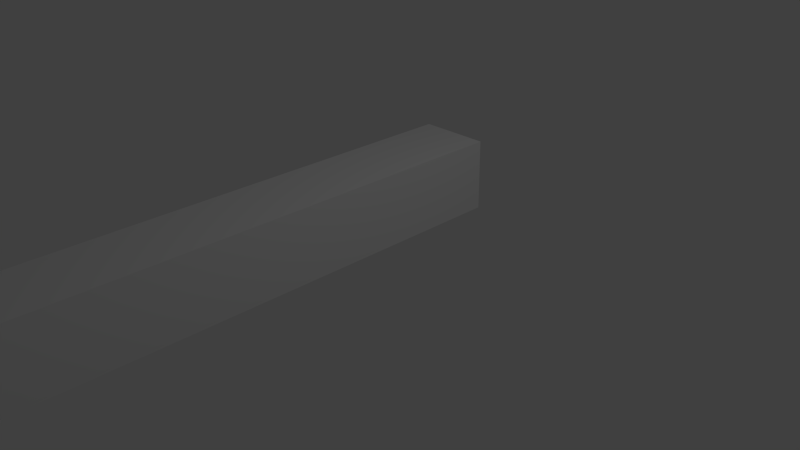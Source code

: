 # Source: fists.blend  (saved by Blender 2.64.0; exported with 4.5.12 LTS)
import bpy
from mathutils import Matrix  # noqa: F401  (used for matrix-valued properties, if any)

bpy.ops.wm.read_factory_settings(use_empty=True)
scene = bpy.context.scene
scene.name = 'Scene'

# ---- collections
col_collection_1 = bpy.data.collections.new('Collection 1'); scene.collection.children.link(col_collection_1)

# ---- materials (node trees are filled in below, after node groups)
mat_material = bpy.data.materials.new('Material')
mat_material.alpha_threshold = 0.0
mat_material.use_transparent_shadow = False
mat_material.roughness = 0.5
mat_material.line_color = (0.0, 0.0, 0.0, 1.0)

# ---- material node trees

# ---- world
world_world = bpy.data.worlds.new('World'); scene.world = world_world
world_world.color = (0.05088, 0.05088, 0.05088)
world_world.use_sun_shadow = False
world_world.sun_shadow_jitter_overblur = 0.0
world_world.cycles.sampling_method = 'MANUAL'
world_world.cycles.sample_map_resolution = 256

# ---- cameras
cam_camera = bpy.data.cameras.new('Camera')
cam_camera.clip_end = 100.0
cam_camera.lens = 35.0
cam_camera.sensor_width = 32.0
cam_camera.sensor_height = 18.0
cam_camera.ortho_scale = 7.314
cam_camera.dof.focus_distance = 0.0
cam_camera.dof.aperture_fstop = 128.0

# ---- lights
light_lamp = bpy.data.lights.new('Lamp', 'POINT')
light_lamp.transmission_factor = 0.0
light_lamp.cutoff_distance = 30.0
light_lamp.energy = 100.0
light_lamp.shadow_buffer_clip_start = 1.001
light_lamp.shadow_soft_size = 1.0
light_lamp.shadow_maximum_resolution = 0.006
light_lamp.use_absolute_resolution = True
light_lamp.cycles.use_multiple_importance_sampling = False

# ---- meshes
me_cube_002 = bpy.data.meshes.new('Cube.002')
me_cube_002.from_pydata([(1.0, 1.0, -1.0), (1.0, 0.0002202, -1.0), (-1.192e-07, 0.0002204, -1.0), (3.576e-07, 1.0, -1.0), (1.0, 1.0, 0.0), (1.0, 0.0002197, -4.997e-10), (2.821e-07, 0.0002205, 5.955e-07), (6.994e-07, 1.0, 5.96e-07)], [], [(0, 1, 2, 3), (4, 7, 6, 5), (0, 4, 5, 1), (1, 5, 6, 2), (2, 6, 7, 3), (4, 0, 3, 7)])
me_cube_002.materials.append(mat_material)
me_cube_002.use_remesh_preserve_volume = False
me_cube_002.use_remesh_preserve_attributes = False
me_cube_002.use_mirror_vertex_groups = False
me_cube_002.update()
me_cube_001 = bpy.data.meshes.new('Cube.001')
me_cube_001.from_pydata([(1.0, 1.0, -1.0), (1.0, -2.0, -1.0), (-1.192e-07, -2.0, -1.0), (3.576e-07, 1.0, -1.0), (1.0, 1.0, 0.0), (1.0, -2.0, -1.666e-10), (2.821e-07, -2.0, 5.959e-07), (6.994e-07, 1.0, 5.96e-07)], [], [(0, 1, 2, 3), (4, 7, 6, 5), (0, 4, 5, 1), (1, 5, 6, 2), (2, 6, 7, 3), (4, 0, 3, 7)])
me_cube_001.materials.append(mat_material)
me_cube_001.use_remesh_preserve_volume = False
me_cube_001.use_remesh_preserve_attributes = False
me_cube_001.use_mirror_vertex_groups = False
me_cube_001.update()
me_cube = bpy.data.meshes.new('Cube')
me_cube.from_pydata([(1.0, 1.0, -1.0), (1.0, -2.0, -1.0), (-1.192e-07, -2.0, -1.0), (3.576e-07, 1.0, -1.0), (1.0, 1.0, 0.0), (1.0, -2.0, -1.666e-10), (2.821e-07, -2.0, 5.959e-07), (6.994e-07, 1.0, 5.96e-07)], [], [(0, 1, 2, 3), (4, 7, 6, 5), (0, 4, 5, 1), (1, 5, 6, 2), (2, 6, 7, 3), (4, 0, 3, 7)])
me_cube.materials.append(mat_material)
me_cube.use_remesh_preserve_volume = False
me_cube.use_remesh_preserve_attributes = False
me_cube.use_mirror_vertex_groups = False
me_cube.update()

# ---- objects
ob_cube_002 = bpy.data.objects.new('Cube.002', me_cube_002)
ob_cube_001 = bpy.data.objects.new('Cube.001', me_cube_001)
ob_cube = bpy.data.objects.new('Cube', me_cube)
ob_lamp = bpy.data.objects.new('Lamp', light_lamp)
ob_camera = bpy.data.objects.new('Camera', cam_camera)

# ---- transforms, parenting, visibility, modifiers, constraints
ob_cube_002.location = (0.0, -5.0, 1.0)
ob_cube_002.rotation_euler = (1.666e-10, 1.571, 0.0)
ob_cube_002.lock_rotations_4d = False
ob_cube_002.empty_display_type = 'ARROWS'
ob_cube_002.lineart.crease_threshold = 0.0
ob_cube_001.location = (0.0, -2.0, 1.0)
ob_cube_001.rotation_euler = (1.666e-10, 1.571, 0.0)
ob_cube_001.lock_rotations_4d = False
ob_cube_001.empty_display_type = 'ARROWS'
ob_cube_001.lineart.crease_threshold = 0.0
ob_cube.location = (0.0, 1.0, 1.0)
ob_cube.rotation_euler = (-1.666e-10, 1.571, 0.0)
ob_cube.lock_rotations_4d = False
ob_cube.empty_display_type = 'ARROWS'
ob_cube.lineart.crease_threshold = 0.0
ob_lamp.location = (4.076, 1.005, 5.904)
ob_lamp.rotation_euler = (0.6503, 0.05522, 1.866)
ob_lamp.lock_rotations_4d = False
ob_lamp.empty_display_type = 'ARROWS'
ob_lamp.color = (0.0, 0.0, 0.0, 0.0)
ob_lamp.lineart.crease_threshold = 0.0
ob_camera.location = (7.481, -6.508, 5.344)
ob_camera.rotation_euler = (1.109, 0.01082, 0.8149)
ob_camera.lock_rotations_4d = False
ob_camera.empty_display_type = 'ARROWS'
ob_camera.color = (0.0, 0.0, 0.0, 0.0)
ob_camera.display_type = 'WIRE'
ob_camera.lineart.crease_threshold = 0.0

# ---- collection membership
col_collection_1.objects.link(ob_cube_002)
col_collection_1.objects.link(ob_cube_001)
col_collection_1.objects.link(ob_cube)
col_collection_1.objects.link(ob_lamp)
col_collection_1.objects.link(ob_camera)

# ---- scene / render settings (as saved in the file)
scene.camera = ob_camera
scene.frame_start = 0; scene.frame_end = 46; scene.frame_set(0)
scene.render.engine = 'BLENDER_EEVEE_NEXT'
scene.render.image_settings.color_mode = 'RGB'
scene.render.image_settings.compression = 90
scene.render.resolution_percentage = 50
scene.render.dither_intensity = 0.0
scene.render.bake_margin = 2
scene.render.bake_bias = 0.0
scene.cycles.use_denoising = False
scene.cycles.samples = 10
scene.cycles.sampling_pattern = 'TABULATED_SOBOL'
scene.cycles.light_sampling_threshold = 0.0
scene.cycles.use_adaptive_sampling = False
scene.cycles.use_light_tree = False
scene.cycles.blur_glossy = 0.0
scene.cycles.volume_bounces = 1
scene.cycles.pixel_filter_type = 'GAUSSIAN'
scene.cycles.sample_clamp_indirect = 0.0
scene.view_settings.view_transform = 'Standard'
bpy.context.view_layer.update()
